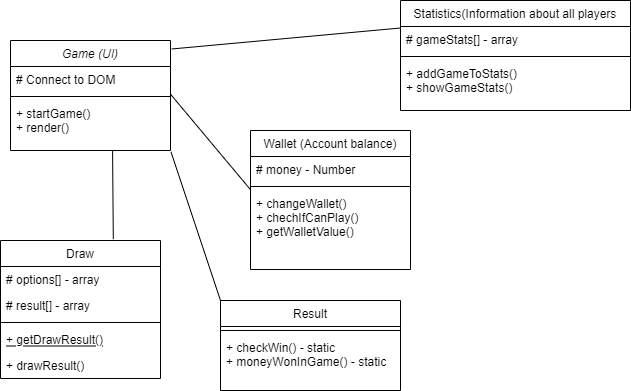

The diagram above was exported from draw.io. Its source (the exported page's mxGraphModel, read from the mxfile embedded in the PNG):
<mxGraphModel dx="1038" dy="547" grid="1" gridSize="10" guides="1" tooltips="1" connect="1" arrows="1" fold="1" page="1" pageScale="1" pageWidth="827" pageHeight="1169" math="0" shadow="0">
  <root>
    <mxCell id="WIyWlLk6GJQsqaUBKTNV-0" />
    <mxCell id="WIyWlLk6GJQsqaUBKTNV-1" parent="WIyWlLk6GJQsqaUBKTNV-0" />
    <mxCell id="zkfFHV4jXpPFQw0GAbJ--0" value="Game (UI)" style="swimlane;fontStyle=2;align=center;verticalAlign=top;childLayout=stackLayout;horizontal=1;startSize=26;horizontalStack=0;resizeParent=1;resizeLast=0;collapsible=1;marginBottom=0;rounded=0;shadow=0;strokeWidth=1;" parent="WIyWlLk6GJQsqaUBKTNV-1" vertex="1">
      <mxGeometry x="120" y="70" width="160" height="110" as="geometry">
        <mxRectangle x="230" y="140" width="160" height="26" as="alternateBounds" />
      </mxGeometry>
    </mxCell>
    <mxCell id="zkfFHV4jXpPFQw0GAbJ--1" value="# Connect to DOM" style="text;align=left;verticalAlign=top;spacingLeft=4;spacingRight=4;overflow=hidden;rotatable=0;points=[[0,0.5],[1,0.5]];portConstraint=eastwest;" parent="zkfFHV4jXpPFQw0GAbJ--0" vertex="1">
      <mxGeometry y="26" width="160" height="26" as="geometry" />
    </mxCell>
    <mxCell id="zkfFHV4jXpPFQw0GAbJ--4" value="" style="line;html=1;strokeWidth=1;align=left;verticalAlign=middle;spacingTop=-1;spacingLeft=3;spacingRight=3;rotatable=0;labelPosition=right;points=[];portConstraint=eastwest;" parent="zkfFHV4jXpPFQw0GAbJ--0" vertex="1">
      <mxGeometry y="52" width="160" height="8" as="geometry" />
    </mxCell>
    <mxCell id="zkfFHV4jXpPFQw0GAbJ--5" value="+ startGame()&#10;+ render()" style="text;align=left;verticalAlign=top;spacingLeft=4;spacingRight=4;overflow=hidden;rotatable=0;points=[[0,0.5],[1,0.5]];portConstraint=eastwest;" parent="zkfFHV4jXpPFQw0GAbJ--0" vertex="1">
      <mxGeometry y="60" width="160" height="50" as="geometry" />
    </mxCell>
    <mxCell id="zkfFHV4jXpPFQw0GAbJ--6" value="Draw" style="swimlane;fontStyle=0;align=center;verticalAlign=top;childLayout=stackLayout;horizontal=1;startSize=26;horizontalStack=0;resizeParent=1;resizeLast=0;collapsible=1;marginBottom=0;rounded=0;shadow=0;strokeWidth=1;" parent="WIyWlLk6GJQsqaUBKTNV-1" vertex="1">
      <mxGeometry x="110" y="270" width="160" height="138" as="geometry">
        <mxRectangle x="130" y="380" width="160" height="26" as="alternateBounds" />
      </mxGeometry>
    </mxCell>
    <mxCell id="zkfFHV4jXpPFQw0GAbJ--7" value="# options[] - array&#10;" style="text;align=left;verticalAlign=top;spacingLeft=4;spacingRight=4;overflow=hidden;rotatable=0;points=[[0,0.5],[1,0.5]];portConstraint=eastwest;" parent="zkfFHV4jXpPFQw0GAbJ--6" vertex="1">
      <mxGeometry y="26" width="160" height="26" as="geometry" />
    </mxCell>
    <mxCell id="zkfFHV4jXpPFQw0GAbJ--8" value="# result[] - array" style="text;align=left;verticalAlign=top;spacingLeft=4;spacingRight=4;overflow=hidden;rotatable=0;points=[[0,0.5],[1,0.5]];portConstraint=eastwest;rounded=0;shadow=0;html=0;" parent="zkfFHV4jXpPFQw0GAbJ--6" vertex="1">
      <mxGeometry y="52" width="160" height="26" as="geometry" />
    </mxCell>
    <mxCell id="zkfFHV4jXpPFQw0GAbJ--9" value="" style="line;html=1;strokeWidth=1;align=left;verticalAlign=middle;spacingTop=-1;spacingLeft=3;spacingRight=3;rotatable=0;labelPosition=right;points=[];portConstraint=eastwest;" parent="zkfFHV4jXpPFQw0GAbJ--6" vertex="1">
      <mxGeometry y="78" width="160" height="8" as="geometry" />
    </mxCell>
    <mxCell id="zkfFHV4jXpPFQw0GAbJ--10" value="+ getDrawResult()" style="text;align=left;verticalAlign=top;spacingLeft=4;spacingRight=4;overflow=hidden;rotatable=0;points=[[0,0.5],[1,0.5]];portConstraint=eastwest;fontStyle=4" parent="zkfFHV4jXpPFQw0GAbJ--6" vertex="1">
      <mxGeometry y="86" width="160" height="26" as="geometry" />
    </mxCell>
    <mxCell id="zkfFHV4jXpPFQw0GAbJ--11" value="+ drawResult()" style="text;align=left;verticalAlign=top;spacingLeft=4;spacingRight=4;overflow=hidden;rotatable=0;points=[[0,0.5],[1,0.5]];portConstraint=eastwest;" parent="zkfFHV4jXpPFQw0GAbJ--6" vertex="1">
      <mxGeometry y="112" width="160" height="26" as="geometry" />
    </mxCell>
    <mxCell id="zkfFHV4jXpPFQw0GAbJ--13" value="Result" style="swimlane;fontStyle=0;align=center;verticalAlign=top;childLayout=stackLayout;horizontal=1;startSize=26;horizontalStack=0;resizeParent=1;resizeLast=0;collapsible=1;marginBottom=0;rounded=0;shadow=0;strokeWidth=1;" parent="WIyWlLk6GJQsqaUBKTNV-1" vertex="1">
      <mxGeometry x="330" y="330" width="180" height="90" as="geometry">
        <mxRectangle x="340" y="380" width="170" height="26" as="alternateBounds" />
      </mxGeometry>
    </mxCell>
    <mxCell id="zkfFHV4jXpPFQw0GAbJ--15" value="" style="line;html=1;strokeWidth=1;align=left;verticalAlign=middle;spacingTop=-1;spacingLeft=3;spacingRight=3;rotatable=0;labelPosition=right;points=[];portConstraint=eastwest;" parent="zkfFHV4jXpPFQw0GAbJ--13" vertex="1">
      <mxGeometry y="26" width="180" height="8" as="geometry" />
    </mxCell>
    <mxCell id="zkfFHV4jXpPFQw0GAbJ--14" value="+ checkWin() - static&#10;+ moneyWonInGame() - static" style="text;align=left;verticalAlign=top;spacingLeft=4;spacingRight=4;overflow=hidden;rotatable=0;points=[[0,0.5],[1,0.5]];portConstraint=eastwest;" parent="zkfFHV4jXpPFQw0GAbJ--13" vertex="1">
      <mxGeometry y="34" width="180" height="46" as="geometry" />
    </mxCell>
    <mxCell id="zkfFHV4jXpPFQw0GAbJ--17" value="Wallet (Account balance)" style="swimlane;fontStyle=0;align=center;verticalAlign=top;childLayout=stackLayout;horizontal=1;startSize=26;horizontalStack=0;resizeParent=1;resizeLast=0;collapsible=1;marginBottom=0;rounded=0;shadow=0;strokeWidth=1;" parent="WIyWlLk6GJQsqaUBKTNV-1" vertex="1">
      <mxGeometry x="360" y="160" width="160" height="139" as="geometry">
        <mxRectangle x="550" y="140" width="160" height="26" as="alternateBounds" />
      </mxGeometry>
    </mxCell>
    <mxCell id="zkfFHV4jXpPFQw0GAbJ--18" value="# money - Number" style="text;align=left;verticalAlign=top;spacingLeft=4;spacingRight=4;overflow=hidden;rotatable=0;points=[[0,0.5],[1,0.5]];portConstraint=eastwest;" parent="zkfFHV4jXpPFQw0GAbJ--17" vertex="1">
      <mxGeometry y="26" width="160" height="26" as="geometry" />
    </mxCell>
    <mxCell id="zkfFHV4jXpPFQw0GAbJ--23" value="" style="line;html=1;strokeWidth=1;align=left;verticalAlign=middle;spacingTop=-1;spacingLeft=3;spacingRight=3;rotatable=0;labelPosition=right;points=[];portConstraint=eastwest;" parent="zkfFHV4jXpPFQw0GAbJ--17" vertex="1">
      <mxGeometry y="52" width="160" height="8" as="geometry" />
    </mxCell>
    <mxCell id="zkfFHV4jXpPFQw0GAbJ--24" value="+ changeWallet()&#10;+ chechIfCanPlay()&#10;+ getWalletValue()" style="text;align=left;verticalAlign=top;spacingLeft=4;spacingRight=4;overflow=hidden;rotatable=0;points=[[0,0.5],[1,0.5]];portConstraint=eastwest;" parent="zkfFHV4jXpPFQw0GAbJ--17" vertex="1">
      <mxGeometry y="60" width="160" height="70" as="geometry" />
    </mxCell>
    <mxCell id="09AFiSycl8R5_tPPy4QV-2" value="" style="endArrow=none;html=1;rounded=0;entryX=-0.003;entryY=-0.02;entryDx=0;entryDy=0;entryPerimeter=0;exitX=1.003;exitY=-0.115;exitDx=0;exitDy=0;exitPerimeter=0;" edge="1" parent="WIyWlLk6GJQsqaUBKTNV-1" source="zkfFHV4jXpPFQw0GAbJ--5" target="zkfFHV4jXpPFQw0GAbJ--24">
      <mxGeometry width="50" height="50" relative="1" as="geometry">
        <mxPoint x="330" y="160" as="sourcePoint" />
        <mxPoint x="380" y="110" as="targetPoint" />
      </mxGeometry>
    </mxCell>
    <mxCell id="09AFiSycl8R5_tPPy4QV-3" value="Statistics(Information about all players" style="swimlane;fontStyle=0;align=center;verticalAlign=top;childLayout=stackLayout;horizontal=1;startSize=26;horizontalStack=0;resizeParent=1;resizeLast=0;collapsible=1;marginBottom=0;rounded=0;shadow=0;strokeWidth=1;" vertex="1" parent="WIyWlLk6GJQsqaUBKTNV-1">
      <mxGeometry x="510" y="30" width="230" height="110" as="geometry">
        <mxRectangle x="550" y="140" width="160" height="26" as="alternateBounds" />
      </mxGeometry>
    </mxCell>
    <mxCell id="09AFiSycl8R5_tPPy4QV-4" value="# gameStats[] - array" style="text;align=left;verticalAlign=top;spacingLeft=4;spacingRight=4;overflow=hidden;rotatable=0;points=[[0,0.5],[1,0.5]];portConstraint=eastwest;" vertex="1" parent="09AFiSycl8R5_tPPy4QV-3">
      <mxGeometry y="26" width="230" height="26" as="geometry" />
    </mxCell>
    <mxCell id="09AFiSycl8R5_tPPy4QV-5" value="" style="line;html=1;strokeWidth=1;align=left;verticalAlign=middle;spacingTop=-1;spacingLeft=3;spacingRight=3;rotatable=0;labelPosition=right;points=[];portConstraint=eastwest;" vertex="1" parent="09AFiSycl8R5_tPPy4QV-3">
      <mxGeometry y="52" width="230" height="8" as="geometry" />
    </mxCell>
    <mxCell id="09AFiSycl8R5_tPPy4QV-6" value="+ addGameToStats()&#10;+ showGameStats()" style="text;align=left;verticalAlign=top;spacingLeft=4;spacingRight=4;overflow=hidden;rotatable=0;points=[[0,0.5],[1,0.5]];portConstraint=eastwest;" vertex="1" parent="09AFiSycl8R5_tPPy4QV-3">
      <mxGeometry y="60" width="230" height="50" as="geometry" />
    </mxCell>
    <mxCell id="09AFiSycl8R5_tPPy4QV-7" value="" style="endArrow=none;html=1;rounded=0;entryX=0;entryY=0.25;entryDx=0;entryDy=0;exitX=1.008;exitY=0.077;exitDx=0;exitDy=0;exitPerimeter=0;" edge="1" parent="WIyWlLk6GJQsqaUBKTNV-1" source="zkfFHV4jXpPFQw0GAbJ--0" target="09AFiSycl8R5_tPPy4QV-3">
      <mxGeometry width="50" height="50" relative="1" as="geometry">
        <mxPoint x="350" y="39.999999999999986" as="sourcePoint" />
        <mxPoint x="445.03999999999996" y="100.19000000000004" as="targetPoint" />
      </mxGeometry>
    </mxCell>
    <mxCell id="09AFiSycl8R5_tPPy4QV-8" value="" style="endArrow=none;html=1;rounded=0;entryX=0.705;entryY=-0.01;entryDx=0;entryDy=0;entryPerimeter=0;exitX=0.638;exitY=1.012;exitDx=0;exitDy=0;exitPerimeter=0;" edge="1" parent="WIyWlLk6GJQsqaUBKTNV-1" source="zkfFHV4jXpPFQw0GAbJ--5" target="zkfFHV4jXpPFQw0GAbJ--6">
      <mxGeometry width="50" height="50" relative="1" as="geometry">
        <mxPoint x="250.00000000000003" y="190" as="sourcePoint" />
        <mxPoint x="349.03999999999996" y="254.35000000000002" as="targetPoint" />
      </mxGeometry>
    </mxCell>
    <mxCell id="09AFiSycl8R5_tPPy4QV-9" value="" style="endArrow=none;html=1;rounded=0;entryX=0;entryY=0;entryDx=0;entryDy=0;exitX=1.003;exitY=1.028;exitDx=0;exitDy=0;exitPerimeter=0;" edge="1" parent="WIyWlLk6GJQsqaUBKTNV-1" source="zkfFHV4jXpPFQw0GAbJ--5" target="zkfFHV4jXpPFQw0GAbJ--13">
      <mxGeometry width="50" height="50" relative="1" as="geometry">
        <mxPoint x="309.99999999999994" y="200.00000000000003" as="sourcePoint" />
        <mxPoint x="310.71999999999997" y="288.02" as="targetPoint" />
      </mxGeometry>
    </mxCell>
  </root>
</mxGraphModel>